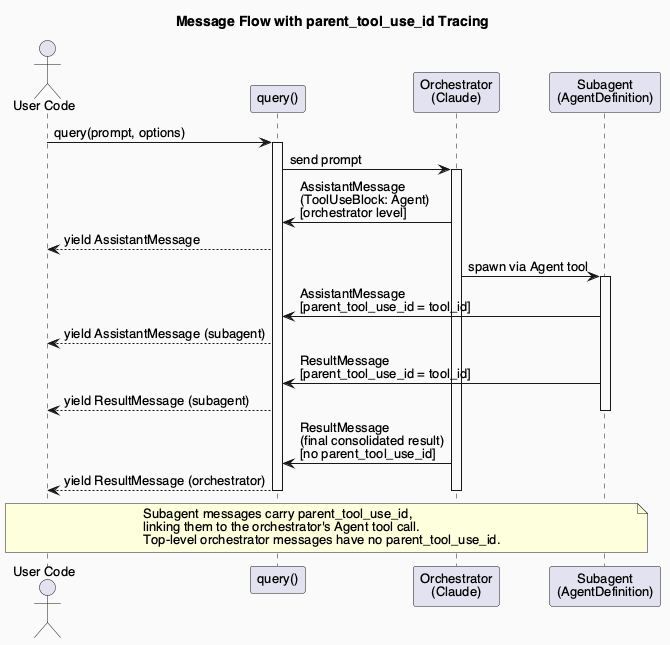

The diagram above was rendered by PlantUML. Its source (embedded in the PNG):
@startuml
skinparam backgroundColor #FAFAFA
skinparam defaultFontName Helvetica
skinparam defaultFontSize 13
skinparam shadowing false

title Message Flow with parent_tool_use_id Tracing

actor "User Code" as USER
participant "query()" as Q
participant "Orchestrator\n(Claude)" as ORCH
participant "Subagent\n(AgentDefinition)" as SUB

USER -> Q : query(prompt, options)
activate Q

Q -> ORCH : send prompt
activate ORCH

ORCH -> Q : AssistantMessage\n(ToolUseBlock: Agent)\n[orchestrator level]
Q --> USER : yield AssistantMessage

ORCH -> SUB : spawn via Agent tool
activate SUB

SUB -> Q : AssistantMessage\n[parent_tool_use_id = tool_id]
Q --> USER : yield AssistantMessage (subagent)

SUB -> Q : ResultMessage\n[parent_tool_use_id = tool_id]
Q --> USER : yield ResultMessage (subagent)
deactivate SUB

ORCH -> Q : ResultMessage\n(final consolidated result)\n[no parent_tool_use_id]
Q --> USER : yield ResultMessage (orchestrator)
deactivate ORCH
deactivate Q

note over USER, SUB
  Subagent messages carry parent_tool_use_id,
  linking them to the orchestrator's Agent tool call.
  Top-level orchestrator messages have no parent_tool_use_id.
end note

' ─────────────────────────────────────────────
' PAGE 3: REQUIRED CONFIGURATION CHECKLIST
' ─────────────────────────────────────────────
@enduml